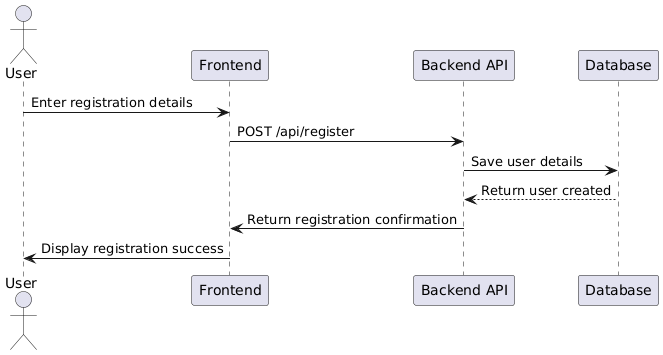

The diagram above was rendered by PlantUML. Its source (embedded in the PNG):
@startuml
actor User
participant "Frontend" as FE
participant "Backend API" as BE
participant "Database" as DB

User -> FE: Enter registration details
FE -> BE: POST /api/register
BE -> DB: Save user details
DB --> BE: Return user created
BE -> FE: Return registration confirmation
FE -> User: Display registration success
@enduml